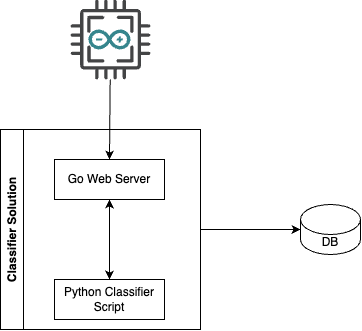

The diagram above was exported from draw.io. Its source (the exported page's mxGraphModel, read from the mxfile embedded in the PNG):
<mxGraphModel dx="653" dy="348" grid="1" gridSize="10" guides="1" tooltips="1" connect="1" arrows="1" fold="1" page="1" pageScale="1" pageWidth="827" pageHeight="1169" math="0" shadow="0">
  <root>
    <mxCell id="0" />
    <mxCell id="1" parent="0" />
    <mxCell id="6" value="" style="group" vertex="1" connectable="0" parent="1">
      <mxGeometry x="310" y="110" width="80" height="80" as="geometry" />
    </mxCell>
    <mxCell id="5" value="" style="sketch=0;pointerEvents=1;shadow=0;dashed=0;html=1;strokeColor=none;fillColor=#434445;aspect=fixed;labelPosition=center;verticalLabelPosition=bottom;verticalAlign=top;align=center;outlineConnect=0;shape=mxgraph.vvd.cpu;" vertex="1" parent="6">
      <mxGeometry width="80" height="80" as="geometry" />
    </mxCell>
    <mxCell id="4" value="" style="dashed=0;outlineConnect=0;html=1;align=center;labelPosition=center;verticalLabelPosition=bottom;verticalAlign=top;shape=mxgraph.weblogos.arduino;fillColor=#36868D;strokeColor=none" vertex="1" parent="6">
      <mxGeometry x="17.870000000000005" y="30" width="42.13" height="20" as="geometry" />
    </mxCell>
    <mxCell id="15" style="edgeStyle=none;html=1;exitX=1;exitY=0.5;exitDx=0;exitDy=0;entryX=0;entryY=0.5;entryDx=0;entryDy=0;entryPerimeter=0;" edge="1" parent="1" source="7" target="16">
      <mxGeometry relative="1" as="geometry">
        <mxPoint x="520" y="339.6470588235294" as="targetPoint" />
      </mxGeometry>
    </mxCell>
    <mxCell id="7" value="Classifier Solution" style="swimlane;horizontal=0;whiteSpace=wrap;html=1;" vertex="1" parent="1">
      <mxGeometry x="240" y="240" width="200" height="200" as="geometry" />
    </mxCell>
    <mxCell id="12" value="" style="edgeStyle=none;html=1;" edge="1" parent="7" source="2" target="11">
      <mxGeometry relative="1" as="geometry" />
    </mxCell>
    <mxCell id="2" value="Go Web Server" style="rounded=0;whiteSpace=wrap;html=1;" vertex="1" parent="7">
      <mxGeometry x="54" y="30" width="110" height="40" as="geometry" />
    </mxCell>
    <mxCell id="13" style="edgeStyle=none;html=1;exitX=0.5;exitY=0;exitDx=0;exitDy=0;" edge="1" parent="7" source="11" target="2">
      <mxGeometry relative="1" as="geometry" />
    </mxCell>
    <mxCell id="11" value="Python Classifier Script" style="rounded=0;whiteSpace=wrap;html=1;" vertex="1" parent="7">
      <mxGeometry x="54" y="150" width="110" height="40" as="geometry" />
    </mxCell>
    <mxCell id="14" value="" style="endArrow=classic;html=1;entryX=0.5;entryY=0;entryDx=0;entryDy=0;" edge="1" parent="1" source="5" target="2">
      <mxGeometry width="50" height="50" relative="1" as="geometry">
        <mxPoint x="330" y="260" as="sourcePoint" />
        <mxPoint x="380" y="210" as="targetPoint" />
      </mxGeometry>
    </mxCell>
    <mxCell id="16" value="DB" style="shape=cylinder3;whiteSpace=wrap;html=1;boundedLbl=1;backgroundOutline=1;size=15;" vertex="1" parent="1">
      <mxGeometry x="540" y="315" width="60" height="50" as="geometry" />
    </mxCell>
  </root>
</mxGraphModel>